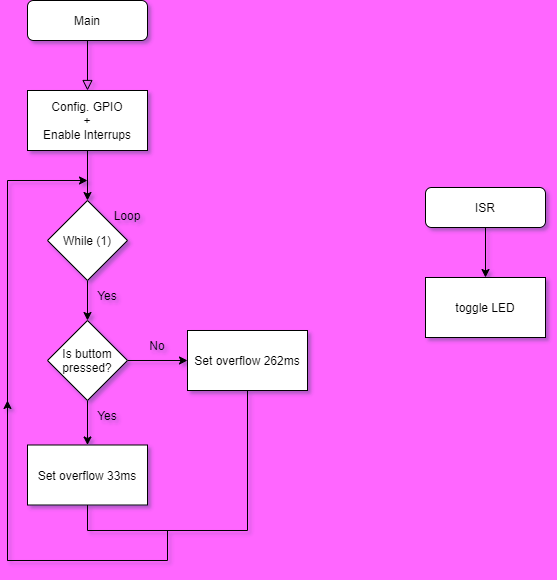

The diagram above was exported from draw.io. Its source (the exported page's mxGraphModel, read from the mxfile embedded in the PNG):
<mxGraphModel dx="1422" dy="798" grid="1" gridSize="11" guides="1" tooltips="1" connect="0" arrows="1" fold="1" page="1" pageScale="1" pageWidth="1169" pageHeight="827" background="#FF66FF" math="0" shadow="1">
  <root>
    <mxCell id="WIyWlLk6GJQsqaUBKTNV-0" />
    <mxCell id="WIyWlLk6GJQsqaUBKTNV-1" parent="WIyWlLk6GJQsqaUBKTNV-0" />
    <mxCell id="WIyWlLk6GJQsqaUBKTNV-2" value="" style="rounded=0;html=1;jettySize=auto;orthogonalLoop=1;fontSize=11;endArrow=block;endFill=0;endSize=8;strokeWidth=1;shadow=0;labelBackgroundColor=none;edgeStyle=orthogonalEdgeStyle;" parent="WIyWlLk6GJQsqaUBKTNV-1" source="WIyWlLk6GJQsqaUBKTNV-3" edge="1">
      <mxGeometry relative="1" as="geometry">
        <mxPoint x="355" y="178" as="targetPoint" />
      </mxGeometry>
    </mxCell>
    <mxCell id="WIyWlLk6GJQsqaUBKTNV-3" value="Main" style="rounded=1;whiteSpace=wrap;html=1;fontSize=12;glass=0;strokeWidth=1;shadow=0;" parent="WIyWlLk6GJQsqaUBKTNV-1" vertex="1">
      <mxGeometry x="295" y="88" width="120" height="40" as="geometry" />
    </mxCell>
    <mxCell id="MArF6ZFE3FHZfGTgzNl6-10" value="" style="edgeStyle=orthogonalEdgeStyle;rounded=0;orthogonalLoop=1;jettySize=auto;html=1;" edge="1" parent="WIyWlLk6GJQsqaUBKTNV-1" source="MArF6ZFE3FHZfGTgzNl6-0" target="MArF6ZFE3FHZfGTgzNl6-1">
      <mxGeometry relative="1" as="geometry" />
    </mxCell>
    <mxCell id="MArF6ZFE3FHZfGTgzNl6-0" value="Config. GPIO&lt;br&gt;+&lt;br&gt;Enable Interrups" style="rounded=0;whiteSpace=wrap;html=1;" vertex="1" parent="WIyWlLk6GJQsqaUBKTNV-1">
      <mxGeometry x="295" y="178" width="120" height="60" as="geometry" />
    </mxCell>
    <mxCell id="MArF6ZFE3FHZfGTgzNl6-16" value="" style="edgeStyle=orthogonalEdgeStyle;rounded=0;orthogonalLoop=1;jettySize=auto;html=1;" edge="1" parent="WIyWlLk6GJQsqaUBKTNV-1" source="MArF6ZFE3FHZfGTgzNl6-1" target="MArF6ZFE3FHZfGTgzNl6-13">
      <mxGeometry relative="1" as="geometry" />
    </mxCell>
    <mxCell id="MArF6ZFE3FHZfGTgzNl6-1" value="While (1)" style="rhombus;whiteSpace=wrap;html=1;" vertex="1" parent="WIyWlLk6GJQsqaUBKTNV-1">
      <mxGeometry x="315" y="288" width="80" height="80" as="geometry" />
    </mxCell>
    <mxCell id="MArF6ZFE3FHZfGTgzNl6-4" value="toggle LED" style="rounded=0;whiteSpace=wrap;html=1;" vertex="1" parent="WIyWlLk6GJQsqaUBKTNV-1">
      <mxGeometry x="693" y="365" width="120" height="60" as="geometry" />
    </mxCell>
    <mxCell id="MArF6ZFE3FHZfGTgzNl6-12" value="" style="edgeStyle=orthogonalEdgeStyle;rounded=0;orthogonalLoop=1;jettySize=auto;html=1;" edge="1" parent="WIyWlLk6GJQsqaUBKTNV-1" source="MArF6ZFE3FHZfGTgzNl6-11" target="MArF6ZFE3FHZfGTgzNl6-4">
      <mxGeometry relative="1" as="geometry" />
    </mxCell>
    <mxCell id="MArF6ZFE3FHZfGTgzNl6-11" value="ISR" style="rounded=1;whiteSpace=wrap;html=1;fontSize=12;glass=0;strokeWidth=1;shadow=0;" vertex="1" parent="WIyWlLk6GJQsqaUBKTNV-1">
      <mxGeometry x="693" y="275" width="120" height="40" as="geometry" />
    </mxCell>
    <mxCell id="MArF6ZFE3FHZfGTgzNl6-18" value="" style="edgeStyle=orthogonalEdgeStyle;rounded=0;orthogonalLoop=1;jettySize=auto;html=1;" edge="1" parent="WIyWlLk6GJQsqaUBKTNV-1" source="MArF6ZFE3FHZfGTgzNl6-13" target="MArF6ZFE3FHZfGTgzNl6-17">
      <mxGeometry relative="1" as="geometry" />
    </mxCell>
    <mxCell id="MArF6ZFE3FHZfGTgzNl6-20" value="" style="edgeStyle=orthogonalEdgeStyle;rounded=0;orthogonalLoop=1;jettySize=auto;html=1;" edge="1" parent="WIyWlLk6GJQsqaUBKTNV-1" source="MArF6ZFE3FHZfGTgzNl6-13" target="MArF6ZFE3FHZfGTgzNl6-19">
      <mxGeometry relative="1" as="geometry" />
    </mxCell>
    <mxCell id="MArF6ZFE3FHZfGTgzNl6-13" value="Is buttom&lt;br&gt;pressed?" style="rhombus;whiteSpace=wrap;html=1;" vertex="1" parent="WIyWlLk6GJQsqaUBKTNV-1">
      <mxGeometry x="315" y="408" width="80" height="80" as="geometry" />
    </mxCell>
    <mxCell id="MArF6ZFE3FHZfGTgzNl6-17" value="Set overflow 33ms" style="whiteSpace=wrap;html=1;" vertex="1" parent="WIyWlLk6GJQsqaUBKTNV-1">
      <mxGeometry x="295" y="532.5" width="120" height="60" as="geometry" />
    </mxCell>
    <mxCell id="MArF6ZFE3FHZfGTgzNl6-19" value="&lt;span&gt;Set overflow 262ms&lt;/span&gt;" style="whiteSpace=wrap;html=1;" vertex="1" parent="WIyWlLk6GJQsqaUBKTNV-1">
      <mxGeometry x="455" y="418" width="120" height="60" as="geometry" />
    </mxCell>
    <mxCell id="MArF6ZFE3FHZfGTgzNl6-23" value="Yes" style="text;html=1;strokeColor=none;fillColor=none;align=center;verticalAlign=middle;whiteSpace=wrap;rounded=0;" vertex="1" parent="WIyWlLk6GJQsqaUBKTNV-1">
      <mxGeometry x="345" y="488" width="60" height="30" as="geometry" />
    </mxCell>
    <mxCell id="MArF6ZFE3FHZfGTgzNl6-24" value="No" style="text;html=1;strokeColor=none;fillColor=none;align=center;verticalAlign=middle;whiteSpace=wrap;rounded=0;" vertex="1" parent="WIyWlLk6GJQsqaUBKTNV-1">
      <mxGeometry x="395" y="418" width="60" height="30" as="geometry" />
    </mxCell>
    <mxCell id="MArF6ZFE3FHZfGTgzNl6-26" value="" style="endArrow=none;html=1;rounded=0;entryX=0.5;entryY=1;entryDx=0;entryDy=0;" edge="1" parent="WIyWlLk6GJQsqaUBKTNV-1" target="MArF6ZFE3FHZfGTgzNl6-19">
      <mxGeometry width="50" height="50" relative="1" as="geometry">
        <mxPoint x="515" y="618" as="sourcePoint" />
        <mxPoint x="825" y="358" as="targetPoint" />
      </mxGeometry>
    </mxCell>
    <mxCell id="MArF6ZFE3FHZfGTgzNl6-27" value="" style="endArrow=none;html=1;rounded=0;" edge="1" parent="WIyWlLk6GJQsqaUBKTNV-1">
      <mxGeometry width="50" height="50" relative="1" as="geometry">
        <mxPoint x="355" y="618" as="sourcePoint" />
        <mxPoint x="515" y="618" as="targetPoint" />
      </mxGeometry>
    </mxCell>
    <mxCell id="MArF6ZFE3FHZfGTgzNl6-28" value="" style="endArrow=none;html=1;rounded=0;exitX=0.5;exitY=1;exitDx=0;exitDy=0;" edge="1" parent="WIyWlLk6GJQsqaUBKTNV-1" source="MArF6ZFE3FHZfGTgzNl6-17">
      <mxGeometry width="50" height="50" relative="1" as="geometry">
        <mxPoint x="775" y="408" as="sourcePoint" />
        <mxPoint x="355" y="618" as="targetPoint" />
      </mxGeometry>
    </mxCell>
    <mxCell id="MArF6ZFE3FHZfGTgzNl6-29" value="" style="endArrow=none;html=1;rounded=0;" edge="1" parent="WIyWlLk6GJQsqaUBKTNV-1">
      <mxGeometry width="50" height="50" relative="1" as="geometry">
        <mxPoint x="435" y="618" as="sourcePoint" />
        <mxPoint x="435" y="648" as="targetPoint" />
      </mxGeometry>
    </mxCell>
    <mxCell id="MArF6ZFE3FHZfGTgzNl6-30" value="" style="endArrow=none;html=1;rounded=0;" edge="1" parent="WIyWlLk6GJQsqaUBKTNV-1">
      <mxGeometry width="50" height="50" relative="1" as="geometry">
        <mxPoint x="435" y="648" as="sourcePoint" />
        <mxPoint x="275" y="648" as="targetPoint" />
      </mxGeometry>
    </mxCell>
    <mxCell id="MArF6ZFE3FHZfGTgzNl6-31" value="" style="endArrow=classic;html=1;rounded=0;" edge="1" parent="WIyWlLk6GJQsqaUBKTNV-1">
      <mxGeometry width="50" height="50" relative="1" as="geometry">
        <mxPoint x="275" y="648" as="sourcePoint" />
        <mxPoint x="275" y="488" as="targetPoint" />
      </mxGeometry>
    </mxCell>
    <mxCell id="MArF6ZFE3FHZfGTgzNl6-32" value="" style="endArrow=none;html=1;rounded=0;" edge="1" parent="WIyWlLk6GJQsqaUBKTNV-1">
      <mxGeometry width="50" height="50" relative="1" as="geometry">
        <mxPoint x="275" y="648" as="sourcePoint" />
        <mxPoint x="275" y="268" as="targetPoint" />
      </mxGeometry>
    </mxCell>
    <mxCell id="MArF6ZFE3FHZfGTgzNl6-33" value="" style="endArrow=classic;html=1;rounded=0;" edge="1" parent="WIyWlLk6GJQsqaUBKTNV-1">
      <mxGeometry width="50" height="50" relative="1" as="geometry">
        <mxPoint x="275" y="268" as="sourcePoint" />
        <mxPoint x="355" y="268" as="targetPoint" />
      </mxGeometry>
    </mxCell>
    <mxCell id="MArF6ZFE3FHZfGTgzNl6-36" value="Yes" style="text;html=1;strokeColor=none;fillColor=none;align=center;verticalAlign=middle;whiteSpace=wrap;rounded=0;" vertex="1" parent="WIyWlLk6GJQsqaUBKTNV-1">
      <mxGeometry x="345" y="368" width="60" height="30" as="geometry" />
    </mxCell>
    <mxCell id="MArF6ZFE3FHZfGTgzNl6-37" value="Loop" style="text;html=1;strokeColor=none;fillColor=none;align=center;verticalAlign=middle;whiteSpace=wrap;rounded=0;" vertex="1" parent="WIyWlLk6GJQsqaUBKTNV-1">
      <mxGeometry x="365" y="288" width="60" height="30" as="geometry" />
    </mxCell>
  </root>
</mxGraphModel>